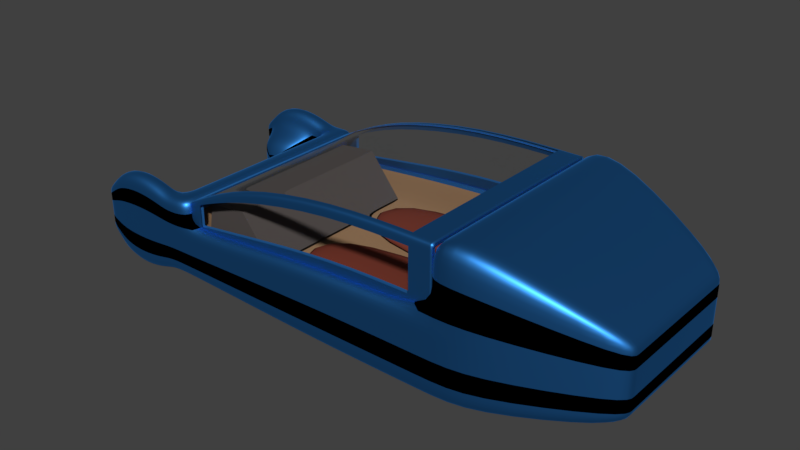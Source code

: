 # Source: raumschiff.blend  (saved by Blender 2.78.0; exported with 4.5.12 LTS)
import bpy
from mathutils import Matrix  # noqa: F401  (used for matrix-valued properties, if any)

bpy.ops.wm.read_factory_settings(use_empty=True)
scene = bpy.context.scene
scene.name = 'Scene'

# ---- collections
col_collection_1 = bpy.data.collections.new('Collection 1'); scene.collection.children.link(col_collection_1)

# ---- materials (node trees are filled in below, after node groups)
mat_leder = bpy.data.materials.new('Leder')
mat_leder.alpha_threshold = 0.0
mat_leder.roughness = 0.5
mat_steuerung = bpy.data.materials.new('steuerung')
mat_steuerung.alpha_threshold = 0.0
mat_steuerung.roughness = 0.5
mat_blaumetall = bpy.data.materials.new('BlauMetall')
mat_blaumetall.alpha_threshold = 0.0
mat_blaumetall.roughness = 0.5
mat_glassss = bpy.data.materials.new('Glassss')
mat_glassss.alpha_threshold = 0.0
mat_glassss.roughness = 0.5
mat_streifen = bpy.data.materials.new('Streifen')
mat_streifen.alpha_threshold = 0.0
mat_streifen.roughness = 0.5
mat_innenleben = bpy.data.materials.new('Innenleben')
mat_innenleben.alpha_threshold = 0.0
mat_innenleben.roughness = 0.5

# ---- material node trees
mat_leder.use_nodes = True; mat_leder.node_tree.nodes.clear()
_N = mat_leder.node_tree.nodes; _L = mat_leder.node_tree.links
n0 = _N.new('ShaderNodeOutputMaterial'); n0.name = 'Material Output'; n0.location = (300, 300)
n1 = _N.new('ShaderNodeBsdfDiffuse'); n1.name = 'Diffuse BSDF'; n1.location = (10, 300)
n1.inputs[0].default_value = (0.1845, 0.04105, 0.02615, 1.0)
_L.new(n1.outputs[0], n0.inputs[0])
n0.is_active_output = True
mat_steuerung.use_nodes = True; mat_steuerung.node_tree.nodes.clear()
_N = mat_steuerung.node_tree.nodes; _L = mat_steuerung.node_tree.links
n0 = _N.new('ShaderNodeOutputMaterial'); n0.name = 'Material Output'; n0.location = (300, 300)
n1 = _N.new('ShaderNodeBsdfDiffuse'); n1.name = 'Diffuse BSDF'; n1.location = (10, 300)
n1.inputs[0].default_value = (0.08353, 0.07185, 0.06788, 1.0)
_L.new(n1.outputs[0], n0.inputs[0])
n0.is_active_output = True
mat_blaumetall.use_nodes = True; mat_blaumetall.node_tree.nodes.clear()
_N = mat_blaumetall.node_tree.nodes; _L = mat_blaumetall.node_tree.links
n0 = _N.new('ShaderNodeOutputMaterial'); n0.name = 'Material Output'; n0.location = (300, 300)
n1 = _N.new('ShaderNodeBsdfAnisotropic'); n1.name = 'Glossy BSDF'; n1.location = (-20, 282)
n1.distribution = 'GGX'
n1.inputs[0].default_value = (0.045, 0.2821, 0.8, 1.0)
n2 = _N.new('ShaderNodeFresnel'); n2.name = 'Fresnel'; n2.location = (-164, 429)
n2.inputs[0].default_value = 3.0
n3 = _N.new('ShaderNodeMath'); n3.name = 'Math'; n3.location = (0, 0)
n3.operation = 'POWER'
_L.new(n1.outputs[0], n0.inputs[0])
_L.new(n2.outputs[0], n3.inputs[0])
_L.new(n3.outputs[0], n1.inputs[1])
n0.is_active_output = True
mat_glassss.use_nodes = True; mat_glassss.node_tree.nodes.clear()
_N = mat_glassss.node_tree.nodes; _L = mat_glassss.node_tree.links
n0 = _N.new('ShaderNodeOutputMaterial'); n0.name = 'Material Output'; n0.location = (460, 300)
n1 = _N.new('ShaderNodeBsdfGlass'); n1.name = 'Glass BSDF'; n1.location = (10, 300)
n1.distribution = 'GGX'
n1.inputs[2].default_value = 1.1
n2 = _N.new('ShaderNodeMixShader'); n2.name = 'Mix Shader'; n2.location = (240, 298)
n3 = _N.new('ShaderNodeBsdfTransparent'); n3.name = 'Transparent BSDF'; n3.location = (-78, 5)
n4 = _N.new('ShaderNodeMath'); n4.name = 'Math'; n4.location = (-141, 374)
n4.operation = 'MAXIMUM'
n5 = _N.new('ShaderNodeLightPath'); n5.name = 'Light Path'; n5.location = (-339, 346)
_L.new(n1.outputs[0], n2.inputs[1])
_L.new(n2.outputs[0], n0.inputs[0])
_L.new(n3.outputs[0], n2.inputs[2])
_L.new(n4.outputs[0], n2.inputs[0])
_L.new(n5.outputs[1], n4.inputs[0])
_L.new(n5.outputs[5], n4.inputs[1])
n0.is_active_output = True
mat_streifen.use_nodes = True; mat_streifen.node_tree.nodes.clear()
_N = mat_streifen.node_tree.nodes; _L = mat_streifen.node_tree.links
n0 = _N.new('ShaderNodeOutputMaterial'); n0.name = 'Material Output'; n0.location = (300, 300)
n1 = _N.new('ShaderNodeBsdfAnisotropic'); n1.name = 'Glossy BSDF'; n1.location = (10, 300)
n1.distribution = 'GGX'
n1.inputs[0].default_value = (0.0, 0.0, 0.0, 1.0)
n1.inputs[1].default_value = 0.7071
_L.new(n1.outputs[0], n0.inputs[0])
n0.is_active_output = True
mat_innenleben.use_nodes = True; mat_innenleben.node_tree.nodes.clear()
_N = mat_innenleben.node_tree.nodes; _L = mat_innenleben.node_tree.links
n0 = _N.new('ShaderNodeOutputMaterial'); n0.name = 'Material Output'; n0.location = (300, 300)
n1 = _N.new('ShaderNodeBsdfDiffuse'); n1.name = 'Diffuse BSDF'; n1.location = (10, 300)
n1.inputs[0].default_value = (0.2203, 0.1322, 0.07225, 1.0)
n1.inputs[1].default_value = 0.7563
_L.new(n1.outputs[0], n0.inputs[0])
n0.is_active_output = True

# ---- world
world_world = bpy.data.worlds.new('World'); scene.world = world_world
world_world.color = (0.05088, 0.05088, 0.05088)
world_world.use_sun_shadow = False
world_world.sun_shadow_jitter_overblur = 0.0
world_world.cycles.sampling_method = 'MANUAL'

# ---- meshes
me_cube_001 = bpy.data.meshes.new('Cube.001')
me_cube_001.from_pydata([(-1.0, -1.0, -1.0), (-1.0, -1.0, -0.7234), (-1.0, 1.0, -1.0), (-1.0, 1.0, -0.7234), (1.585, -1.0, -1.0), (1.585, 1.0, -1.0), (2.217, 1.0, -0.4686), (2.217, 1.0, -1.0), (2.217, -1.0, -1.0), (2.217, -1.0, -0.4686), (2.074, 1.0, 0.4097), (2.074, -1.0, 0.4097), (2.425, 1.0, 0.4097), (2.425, -1.0, 0.4097), (1.934, -1.0, -0.3524), (1.489, -1.0, -0.7234), (1.597, -1.0, -0.9883), (2.171, -1.0, -0.5017), (1.849, -1.0, -0.5379), (1.686, -1.0, -0.6737), (1.489, 1.0, -0.7234), (1.934, 1.0, -0.3524), (2.171, 1.0, -0.5017), (1.597, 1.0, -0.9883), (1.686, 1.0, -0.6737), (1.849, 1.0, -0.5379), (-1.0, 1.028, -1.0), (-1.0, 1.028, -0.7234), (-1.0, 3.028, -1.0), (-1.0, 3.028, -0.7234), (1.585, 1.028, -1.0), (1.585, 3.028, -1.0), (2.217, 3.028, -0.4686), (2.217, 3.028, -1.0), (2.217, 1.028, -1.0), (2.217, 1.028, -0.4686), (2.074, 3.028, 0.4097), (2.074, 1.028, 0.4097), (2.425, 3.028, 0.4097), (2.425, 1.028, 0.4097), (1.934, 1.028, -0.3524), (1.489, 1.028, -0.7234), (1.597, 1.028, -0.9883), (2.171, 1.028, -0.5017), (1.849, 1.028, -0.5379), (1.686, 1.028, -0.6737), (1.489, 3.028, -0.7234), (1.934, 3.028, -0.3524), (2.171, 3.028, -0.5017), (1.597, 3.028, -0.9883), (1.686, 3.028, -0.6737), (1.849, 3.028, -0.5379)], [], [(0, 1, 3, 2), (5, 23, 22, 6, 7), (2, 3, 20, 23, 5), (14, 17, 9, 13, 11), (2, 5, 4, 0), (17, 16, 4, 8, 9), (7, 6, 9, 8), (6, 22, 21, 10, 12), (4, 16, 15, 1, 0), (4, 5, 7, 8), (10, 11, 13, 12), (24, 25, 22, 23), (21, 14, 11, 10), (9, 6, 12, 13), (20, 24, 5), (22, 25, 21), (20, 15, 19, 24), (24, 19, 18, 25), (25, 18, 14, 21), (20, 3, 1, 15), (14, 18, 17), (15, 16, 19), (18, 19, 16, 17), (26, 27, 29, 28), (31, 49, 48, 32, 33), (28, 29, 46, 49, 31), (40, 43, 35, 39, 37), (28, 31, 30, 26), (43, 42, 30, 34, 35), (33, 32, 35, 34), (32, 48, 47, 36, 38), (30, 42, 41, 27, 26), (30, 31, 33, 34), (36, 37, 39, 38), (50, 51, 48, 49), (47, 40, 37, 36), (35, 32, 38, 39), (46, 50, 31), (48, 51, 47), (46, 41, 45, 50), (50, 45, 44, 51), (51, 44, 40, 47), (46, 29, 27, 41), (40, 44, 43), (41, 42, 45), (44, 45, 42, 43)])
me_cube_001.polygons.foreach_set('use_smooth', [True] * 46)
me_cube_001.materials.append(mat_leder)
me_cube_001.use_remesh_preserve_volume = False
me_cube_001.use_remesh_preserve_attributes = False
me_cube_001.use_mirror_vertex_groups = False
me_cube_001.update()
me_cube = bpy.data.meshes.new('Cube')
me_cube.from_pydata([(-1.0, -1.0, -1.0), (-0.8824, -1.0, 0.5795), (-1.0, 1.0, -1.0), (-0.8824, 1.0, 0.5795), (0.4412, -1.0, -1.0), (-0.1556, -1.0, 0.708), (0.4412, 1.0, -1.0), (-0.1556, 1.0, 0.708)], [], [(0, 1, 3, 2), (2, 3, 7, 6), (6, 7, 5, 4), (4, 5, 1, 0), (2, 6, 4, 0), (7, 3, 1, 5)])
me_cube.materials.append(mat_steuerung)
me_cube.use_remesh_preserve_volume = False
me_cube.use_remesh_preserve_attributes = False
me_cube.use_mirror_vertex_groups = False
me_cube.update()
me_plane_002 = bpy.data.meshes.new('Plane.002')
me_plane_002.from_pydata([(-1.835, 1.538, 2.062), (-4.845, 0.5294, 2.062), (-1.835, 0.9451, 2.062), (-1.835, 0.3333, 2.062), (-4.845, 0.273, 2.062), (-4.845, 0.03118, 2.062), (-1.835, 1.557, 0.0), (-4.845, 0.5484, 0.0), (-1.835, 1.557, 1.722), (-1.835, 1.557, 1.381), (-1.835, 1.557, 1.04), (-1.835, 1.557, 0.6998), (-1.835, 1.557, 0.3591), (-4.845, 0.5484, 1.724), (-4.845, 0.5484, 1.381), (-4.845, 0.5484, 1.04), (-4.845, 0.5484, 0.6998), (-4.845, 0.5484, 0.3591), (-3.698, 1.165, 2.062), (-3.698, 0.1463, 2.062), (-3.698, 0.5291, 2.062), (-3.698, 1.184, 0.0), (-3.698, 1.184, 1.722), (-3.698, 1.184, 1.381), (-3.698, 1.184, 1.04), (-3.698, 1.184, 0.6998), (-3.698, 1.184, 0.3591), (0.08632, 1.538, 2.062), (0.08632, 0.3333, 2.062), (0.08632, 0.9451, 2.062), (0.08632, 1.557, 0.0), (0.08632, 1.557, 1.724), (0.08632, 1.557, 1.381), (0.08632, 1.557, 1.04), (0.08632, 1.557, 0.6998), (0.08632, 1.557, 0.3591), (-1.835, 1.557, 1.977), (-4.845, 0.5484, 1.978), (-3.698, 1.184, 1.977), (0.08632, 1.557, 1.978), (-1.835, 1.435, 2.062), (-4.845, 0.4933, 2.062), (-3.698, 1.053, 2.062), (0.08632, 1.435, 2.062), (-4.761, 0.5761, 2.062), (-4.761, 0.03966, 2.062), (-4.761, 0.2919, 2.062), (-4.761, 0.5951, 0.0), (-4.761, 0.5951, 1.724), (-4.761, 0.5951, 1.381), (-4.761, 0.5951, 1.04), (-4.761, 0.5951, 0.6998), (-4.761, 0.5951, 0.3591), (-4.761, 0.5951, 1.978), (-4.761, 0.5345, 2.062), (-0.03255, 1.538, 2.062), (-0.03255, 0.3333, 2.062), (-0.03255, 0.9451, 2.062), (-0.03255, 1.557, 0.0), (-0.03255, 1.557, 1.724), (-0.03255, 1.557, 1.381), (-0.03255, 1.557, 1.04), (-0.03255, 1.557, 0.6998), (-0.03255, 1.557, 0.3591), (-0.03255, 1.557, 1.978), (-0.03255, 1.435, 2.062), (-1.835, 0.53, 2.062), (-4.845, 0.1089, 2.062), (-3.698, 0.2694, 2.062), (0.08632, 0.53, 2.062), (-4.761, 0.1207, 2.062), (-0.03255, 0.53, 2.062)], [], [(65, 55, 0, 40), (54, 44, 1, 41), (70, 46, 4, 67), (71, 57, 2, 66), (63, 58, 6, 12), (52, 47, 7, 17), (53, 48, 13, 37), (48, 49, 14, 13), (49, 50, 15, 14), (50, 51, 16, 15), (51, 52, 17, 16), (64, 59, 8, 36), (59, 60, 9, 8), (60, 61, 10, 9), (61, 62, 11, 10), (62, 63, 12, 11), (11, 12, 26, 25), (10, 11, 25, 24), (9, 10, 24, 23), (8, 9, 23, 22), (36, 8, 22, 38), (12, 6, 21, 26), (66, 2, 20, 68), (40, 0, 18, 42), (0, 36, 38, 18), (55, 64, 36, 0), (44, 53, 37, 1), (2, 40, 42, 20), (46, 54, 41, 4), (57, 65, 40, 2), (20, 42, 54, 46), (18, 38, 53, 44), (25, 26, 52, 51), (24, 25, 51, 50), (23, 24, 50, 49), (22, 23, 49, 48), (38, 22, 48, 53), (26, 21, 47, 52), (68, 20, 46, 70), (42, 18, 44, 54), (29, 43, 65, 57), (27, 39, 64, 55), (34, 35, 63, 62), (33, 34, 62, 61), (32, 33, 61, 60), (31, 32, 60, 59), (39, 31, 59, 64), (35, 30, 58, 63), (69, 29, 57, 71), (43, 27, 55, 65), (28, 69, 71, 56), (19, 68, 70, 45), (3, 66, 68, 19), (56, 71, 66, 3), (45, 70, 67, 5)])
me_plane_002.polygons.foreach_set('use_smooth', [True] * 55)
me_plane_002.polygons.foreach_set('material_index', [0, 0, 0, 1, 1, 0, 0, 0, 0, 0, 0, 1, 1, 1, 1, 1, 1, 1, 1, 1, 1, 1, 1, 0, 0, 0, 0, 1, 0, 1, 1, 0, 1, 1, 1, 1, 1, 1, 1, 0, 0, 0, 0, 0, 0, 0, 0, 0, 0, 0, 0, 0, 0, 0, 0])
me_plane_002.materials.append(mat_blaumetall)
me_plane_002.materials.append(mat_glassss)
me_plane_002.use_remesh_preserve_volume = False
me_plane_002.use_remesh_preserve_attributes = False
me_plane_002.use_mirror_vertex_groups = False
me_plane_002.update()
me_plane = bpy.data.meshes.new('Plane')
me_plane.from_pydata([(0.8481, -1.0, 2.062), (2.848, -0.6617, 1.348), (0.8481, 1.557, 2.062), (2.848, 0.6617, 1.348), (-1.835, -1.0, 2.062), (-4.845, -0.8793, 2.062), (-4.845, 0.5484, 2.062), (-5.325, -0.8728, 2.062), (-5.325, 0.4589, 2.062), (-5.583, -0.9803, 2.062), (-5.583, 0.5663, 2.062), (-6.079, -1.088, 2.062), (-6.079, 0.6739, 2.062), (-6.522, -0.9872, 2.062), (-6.522, 0.5733, 2.062), (-6.959, -0.5543, 2.021), (-6.959, 0.1403, 2.021), (0.8481, 0.9451, 2.062), (0.8481, 0.3333, 2.062), (0.8481, 6.035e-08, 2.062), (0.8481, -0.3333, 2.062), (0.8481, -0.6667, 2.062), (2.848, -0.4412, 1.348), (2.848, -0.2206, 1.348), (2.848, 7.343e-08, 1.348), (2.848, 0.2206, 1.348), (2.848, 0.4412, 1.348), (-1.835, 0.3333, 2.062), (-1.835, 6.035e-08, 2.062), (-1.835, -0.3333, 2.062), (-1.835, -0.6667, 2.062), (-4.845, 0.273, 2.062), (-4.845, 0.03118, 2.062), (-4.845, -0.1964, 2.062), (-4.845, -0.4241, 2.062), (-4.845, -0.6517, 2.062), (-5.325, 0.2369, 2.062), (-5.325, 0.01496, 2.062), (-5.325, -0.207, 2.062), (-5.325, -0.4289, 2.062), (-5.325, -0.6509, 2.062), (-5.583, 0.3086, 2.062), (-5.583, 0.05079, 2.062), (-5.583, -0.207, 2.062), (-5.583, -0.4648, 2.062), (-5.583, -0.7225, 2.062), (-6.079, 0.3803, 2.062), (-6.079, 0.08664, 2.062), (-6.079, -0.207, 2.062), (-6.079, -0.5006, 2.062), (-6.079, -0.7942, 2.062), (-6.522, 0.3132, 2.062), (-6.522, 0.0531, 2.062), (-6.522, -0.207, 2.062), (-6.522, -0.4671, 2.062), (-6.522, -0.7272, 2.062), (-6.959, 0.02455, 2.021), (-6.959, -0.09122, 2.021), (-6.959, -0.207, 2.021), (-6.959, -0.3228, 2.021), (-6.959, -0.4385, 2.021), (0.8481, -1.0, 0.0), (2.848, -0.6617, 0.0), (2.848, 0.4412, 0.0), (2.848, 0.6617, 0.0), (0.8481, 1.557, 0.0), (-1.835, -1.0, 0.0), (-4.845, -0.8793, 0.0), (-4.845, 0.5484, 0.0), (-5.325, -0.8728, 0.0), (-5.325, 0.4589, 0.0), (-6.079, -1.088, 1.722), (2.848, -0.4412, 0.0), (2.848, -0.2206, 0.0), (2.848, 1.07e-07, 0.0), (2.848, 0.2206, 0.0), (0.8481, 1.557, 0.3591), (0.8481, 1.557, 0.6998), (0.8481, 1.557, 1.04), (0.8481, 1.557, 1.381), (0.8481, 1.557, 1.722), (2.848, 0.2206, 1.13), (2.848, 0.2206, 0.9128), (2.848, 0.2206, 0.6954), (2.848, 0.2206, 0.478), (2.848, 0.2206, 0.2606), (2.848, 9.951e-08, 0.2606), (2.848, 9.579e-08, 0.478), (2.848, 8.834e-08, 0.6954), (2.848, 8.461e-08, 0.9128), (2.848, 7.716e-08, 1.13), (2.848, 0.4412, 1.13), (2.848, 0.4412, 0.9128), (2.848, 0.4412, 0.6954), (2.848, 0.4412, 0.478), (2.848, 0.4412, 0.2606), (-6.522, 0.5733, 1.722), (-1.835, -1.0, 1.722), (-1.835, -1.0, 1.381), (-1.835, -1.0, 1.04), (-1.835, -1.0, 0.6998), (-1.835, -1.0, 0.3591), (-4.845, -0.8793, 0.3591), (-4.845, -0.8793, 0.6998), (-4.845, -0.8793, 1.04), (-4.845, -0.8793, 1.381), (-4.845, -0.8793, 1.722), (-6.959, -0.5543, 1.763), (-6.959, -0.4385, 1.763), (-6.959, 0.02455, 1.763), (-6.522, -0.7272, 1.722), (-4.845, 0.5484, 1.724), (-4.845, 0.5484, 1.381), (-4.845, 0.5484, 1.04), (-4.845, 0.5484, 0.6998), (-4.845, 0.5484, 0.3591), (-6.959, 0.1403, 1.763), (-6.522, 0.3132, 1.722), (-5.325, -0.8728, 0.3591), (-5.325, -0.8728, 0.6998), (-5.325, -0.8728, 1.04), (-5.325, -0.8728, 1.381), (-5.325, -0.8728, 1.722), (-6.079, -0.7942, 1.722), (-5.325, 0.4589, 1.722), (-5.325, 0.4589, 1.381), (-5.325, 0.4589, 1.04), (-5.325, 0.4589, 0.6998), (-5.325, 0.4589, 0.3591), (-6.959, -0.09122, 1.763), (-6.079, 0.3803, 1.722), (-5.583, -0.7225, 1.722), (-5.583, -0.4648, 1.722), (-5.583, -0.207, 1.722), (-6.959, -0.207, 1.763), (-5.583, 0.05079, 1.722), (-5.583, 0.3086, 1.722), (-5.325, -0.6509, 1.722), (-5.325, -0.4289, 1.722), (-5.325, -0.207, 1.722), (-5.325, 0.01496, 1.722), (-5.325, 0.2369, 1.722), (-5.583, -0.9803, 1.722), (-6.959, -0.3228, 1.763), (-6.522, -0.9872, 1.722), (-6.079, 0.6739, 1.722), (2.848, -0.6617, 1.13), (2.848, -0.6617, 0.9128), (2.848, -0.6617, 0.6954), (2.848, -0.6617, 0.478), (2.848, -0.6617, 0.2606), (0.8481, -1.0, 0.3591), (0.8481, -1.0, 0.6998), (0.8481, -1.0, 1.04), (0.8481, -1.0, 1.381), (0.8481, -1.0, 1.722), (-5.583, 0.5663, 1.722), (2.848, 0.6617, 1.13), (2.848, 0.6617, 0.9128), (2.848, 0.6617, 0.6954), (2.848, 0.6617, 0.478), (2.848, 0.6617, 0.2606), (2.848, -0.4412, 1.13), (2.848, -0.4412, 0.9128), (2.848, -0.4412, 0.6954), (2.848, -0.4412, 0.478), (2.848, -0.4412, 0.2606), (2.848, -0.2206, 1.13), (2.848, -0.2206, 0.9128), (2.848, -0.2206, 0.6954), (2.848, -0.2206, 0.478), (2.848, -0.2206, 0.2606), (-5.325, -0.207, 0.0), (-5.325, -0.207, 1.381), (-5.325, -0.207, 0.3591), (-5.325, -0.207, 1.04), (-5.325, -0.207, 0.6998), (-5.325, 0.01496, 0.6998), (-5.325, 0.2369, 0.6998), (-5.325, 0.01496, 1.04), (-5.325, 0.2369, 1.04), (-5.325, 0.01496, 1.381), (-5.325, 0.2369, 1.381), (-5.325, 0.2369, 0.0), (-5.325, 0.01496, 0.0), (-5.325, 0.2369, 0.3591), (-5.325, 0.01496, 0.3591), (-5.325, -0.4289, 0.3591), (-5.325, -0.6509, 0.3591), (-5.325, -0.4289, 0.0), (-5.325, -0.6509, 0.0), (-5.325, -0.6509, 1.381), (-5.325, -0.4289, 1.381), (-5.325, -0.6509, 1.04), (-5.325, -0.4289, 1.04), (-5.325, -0.6509, 0.6998), (-5.325, -0.4289, 0.6998), (-3.698, -0.9253, 2.062), (-3.698, -0.6574, 2.062), (-3.698, -0.3895, 2.062), (-3.698, -0.1216, 2.062), (-3.698, 0.1463, 2.062), (-3.698, -0.9253, 0.0), (-3.698, -0.9253, 1.722), (-3.698, -0.9253, 1.381), (-3.698, -0.9253, 1.04), (-3.698, -0.9253, 0.6998), (-3.698, -0.9253, 0.3591), (-6.74, -0.7708, 2.042), (-6.74, 0.3568, 2.042), (-6.74, -0.5828, 2.042), (-6.74, -0.3949, 2.042), (-6.74, -0.207, 2.042), (-6.74, -0.01906, 2.042), (-6.74, 0.1689, 2.042), (-6.74, -0.7708, 1.742), (-6.74, -0.3949, 1.742), (-6.74, -0.207, 1.742), (-6.74, -0.01906, 1.742), (-6.74, 0.1689, 1.742), (-6.74, -0.5828, 1.742), (-6.74, 0.3568, 1.742), (-6.403, -0.4869, 1.297), (-5.754, -0.3998, 1.497), (-5.754, -0.207, 1.497), (-6.619, -0.207, 1.512), (-6.403, 0.0648, 1.297), (-6.168, -0.5225, 1.297), (-5.754, -0.5927, 1.497), (-5.754, -0.01415, 1.497), (-6.619, -0.0664, 1.512), (-6.168, 0.1004, 1.297), (-5.905, -0.4844, 1.297), (-5.905, -0.3477, 1.297), (-5.905, -0.211, 1.297), (-5.905, -0.07434, 1.297), (-5.905, 0.06235, 1.297), (-6.519, -0.3107, 1.308), (-6.519, -0.211, 1.308), (-6.519, -0.1114, 1.308), (-6.519, -0.01173, 1.308), (-6.519, -0.4104, 1.308), (-6.278, -0.2569, 1.212), (-6.278, -0.234, 1.212), (-6.278, -0.211, 1.212), (-6.278, -0.1881, 1.212), (-6.278, -0.1652, 1.212), (-6.239, -0.2628, 1.212), (-6.239, -0.2369, 1.212), (-6.239, -0.211, 1.212), (-6.239, -0.1852, 1.212), (-6.239, -0.1593, 1.212), (-6.195, -0.2565, 1.212), (-6.195, -0.2338, 1.212), (-6.195, -0.211, 1.212), (-6.195, -0.1883, 1.212), (-6.195, -0.1656, 1.212), (-6.297, -0.2276, 1.214), (-6.297, -0.211, 1.214), (-6.297, -0.1945, 1.214), (-6.297, -0.1779, 1.214), (-6.297, -0.2442, 1.214), (-6.619, -0.3476, 1.512), (-6.124, -0.6463, 1.497), (-6.456, -0.5961, 1.497), (-6.619, -0.4882, 1.512), (-6.124, 0.2323, 1.497), (-5.754, 0.1787, 1.497), (-6.619, 0.07418, 1.512), (-6.456, 0.1821, 1.497), (0.08632, -1.0, 2.062), (0.08632, 1.557, 2.062), (0.08632, -0.6667, 2.062), (0.08632, -0.3333, 2.062), (0.08632, 6.035e-08, 2.062), (0.08632, 0.3333, 2.062), (0.08632, 0.9451, 2.062), (0.08632, -1.0, 0.0), (0.08632, 1.557, 0.0), (0.08632, -1.0, 1.722), (0.08632, -1.0, 1.381), (0.08632, -1.0, 1.04), (0.08632, -1.0, 0.6998), (0.08632, -1.0, 0.3591), (0.08632, 1.557, 1.724), (0.08632, 1.557, 1.381), (0.08632, 1.557, 1.04), (0.08632, 1.557, 0.6998), (0.08632, 1.557, 0.3591), (-4.845, 0.2793, 0.0), (-1.835, 0.3333, 1.726), (-4.845, 0.2762, 1.725), (-4.845, 0.03333, 1.725), (-3.698, 0.1463, 1.726), (0.08632, 0.3344, 1.725), (0.08632, 0.9455, 1.725), (-4.845, 0.2793, 1.381), (-4.845, 0.2793, 1.04), (-4.845, 0.2793, 0.6998), (-4.845, 0.2793, 0.3591), (-4.845, 0.03547, 0.0), (-4.845, 0.03547, 1.381), (-4.845, 0.03547, 1.04), (-4.845, 0.03547, 0.6998), (-4.845, 0.03547, 0.3591), (0.08632, 0.9459, 0.0), (0.08632, 0.9459, 1.381), (0.08632, 0.9459, 1.04), (0.08632, 0.9459, 0.6998), (0.08632, 0.9459, 0.3591), (0.08632, 0.3355, 0.0), (0.08632, 0.3355, 1.381), (0.08632, 0.3355, 1.04), (0.08632, 0.3355, 0.6998), (0.08632, 0.3355, 0.3591), (0.08632, -0.3239, 1.725), (0.08632, -0.3228, 0.0), (0.08632, -0.3228, 1.381), (0.08632, -0.3228, 1.04), (0.08632, -0.3228, 0.6998), (0.08632, -0.3228, 0.3591), (-1.839, -0.3239, 1.725), (-1.839, -0.3228, 0.0), (-1.839, -0.3228, 1.381), (-1.839, -0.3228, 1.04), (-1.839, -0.3228, 0.6998), (-1.839, -0.3228, 0.3591), (-3.706, -0.3911, 1.725), (-3.706, -0.39, 0.0), (-3.706, -0.39, 1.381), (-3.706, -0.39, 1.04), (-3.706, -0.39, 0.6998), (-3.706, -0.39, 0.3591), (-4.832, -0.4248, 1.725), (-4.832, -0.4237, 0.0), (-4.832, -0.4237, 1.381), (-4.832, -0.4237, 1.04), (-4.832, -0.4237, 0.6998), (-4.832, -0.4237, 0.3591)], [], [(17, 26, 3, 2), (31, 6, 8, 36), (36, 8, 10, 41), (41, 10, 12, 46), (46, 12, 14, 51), (214, 209, 16, 56), (208, 210, 60, 15), (210, 211, 59, 60), (211, 212, 58, 59), (212, 213, 57, 58), (213, 214, 56, 57), (11, 50, 55, 13), (50, 49, 54, 55), (49, 48, 53, 54), (48, 47, 52, 53), (47, 46, 51, 52), (9, 45, 50, 11), (45, 44, 49, 50), (44, 43, 48, 49), (43, 42, 47, 48), (42, 41, 46, 47), (7, 40, 45, 9), (40, 39, 44, 45), (39, 38, 43, 44), (38, 37, 42, 43), (37, 36, 41, 42), (5, 35, 40, 7), (35, 34, 39, 40), (34, 33, 38, 39), (33, 32, 37, 38), (32, 31, 36, 37), (197, 198, 35, 5), (198, 199, 34, 35), (199, 200, 33, 34), (200, 201, 32, 33), (270, 272, 30, 4), (272, 273, 29, 30), (273, 274, 28, 29), (274, 275, 27, 28), (0, 1, 22, 21), (21, 22, 23, 20), (20, 23, 24, 19), (19, 24, 25, 18), (18, 25, 26, 17), (86, 74, 75, 85), (85, 75, 63, 95), (207, 202, 66, 101), (118, 69, 67, 102), (115, 68, 70, 128), (151, 61, 62, 150), (215, 107, 108, 220), (95, 63, 64, 161), (161, 64, 65, 76), (150, 62, 72, 166), (166, 72, 73, 171), (283, 277, 61, 151), (171, 73, 74, 86), (23, 167, 90, 24), (167, 168, 89, 90), (168, 169, 88, 89), (169, 170, 87, 88), (170, 171, 86, 87), (270, 279, 155, 0), (279, 280, 154, 155), (280, 281, 153, 154), (281, 282, 152, 153), (282, 283, 151, 152), (10, 156, 145, 12), (22, 162, 167, 23), (162, 163, 168, 167), (163, 164, 169, 168), (164, 165, 170, 169), (165, 166, 171, 170), (11, 71, 142, 9), (1, 146, 162, 22), (146, 147, 163, 162), (147, 148, 164, 163), (148, 149, 165, 164), (149, 150, 166, 165), (3, 157, 80, 2), (157, 158, 79, 80), (158, 159, 78, 79), (159, 160, 77, 78), (160, 161, 76, 77), (26, 91, 157, 3), (91, 92, 158, 157), (92, 93, 159, 158), (93, 94, 160, 159), (94, 95, 161, 160), (59, 143, 108, 60), (8, 124, 156, 10), (219, 109, 116, 221), (130, 117, 96, 145), (136, 130, 145, 156), (141, 136, 156, 124), (0, 155, 146, 1), (155, 154, 147, 146), (154, 153, 148, 147), (153, 152, 149, 148), (152, 151, 150, 149), (58, 134, 143, 59), (9, 142, 122, 7), (57, 129, 134, 58), (56, 109, 129, 57), (6, 111, 124, 8), (111, 112, 125, 124), (112, 113, 126, 125), (113, 114, 127, 126), (114, 115, 128, 127), (16, 116, 109, 56), (7, 122, 106, 5), (122, 121, 105, 106), (121, 120, 104, 105), (120, 119, 103, 104), (119, 118, 102, 103), (209, 221, 116, 16), (140, 135, 136, 141), (139, 133, 135, 140), (138, 132, 133, 139), (208, 215, 144, 13), (137, 131, 132, 138), (122, 142, 131, 137), (269, 266, 231, 226), (225, 230, 239, 238), (60, 108, 107, 15), (223, 228, 232, 233), (229, 224, 234, 235), (142, 71, 123, 131), (228, 263, 227, 232), (197, 203, 97, 4), (203, 204, 98, 97), (204, 205, 99, 98), (205, 206, 100, 99), (206, 207, 101, 100), (12, 145, 96, 14), (262, 225, 238, 237), (224, 223, 233, 234), (265, 262, 237, 241), (71, 144, 110, 123), (25, 81, 91, 26), (81, 82, 92, 91), (82, 83, 93, 92), (83, 84, 94, 93), (84, 85, 95, 94), (13, 144, 71, 11), (218, 129, 109, 219), (217, 134, 129, 218), (216, 143, 134, 217), (220, 108, 143, 216), (24, 90, 81, 25), (90, 89, 82, 81), (89, 88, 83, 82), (88, 87, 84, 83), (87, 86, 85, 84), (186, 184, 172, 174), (187, 196, 176, 174), (196, 194, 175, 176), (194, 192, 173, 175), (175, 179, 177, 176), (179, 180, 178, 177), (182, 125, 126, 180), (190, 69, 118, 188), (178, 127, 128, 185), (180, 126, 127, 178), (176, 177, 186, 174), (177, 178, 185, 186), (173, 181, 179, 175), (181, 182, 180, 179), (128, 70, 183, 185), (185, 183, 184, 186), (172, 189, 187, 174), (189, 190, 188, 187), (120, 121, 191, 193), (193, 191, 192, 194), (119, 120, 193, 195), (195, 193, 194, 196), (118, 119, 195, 188), (188, 195, 196, 187), (138, 192, 191, 137), (121, 122, 137, 191), (139, 173, 192, 138), (140, 181, 173, 139), (141, 182, 181, 140), (125, 182, 141, 124), (103, 102, 207, 206), (104, 103, 206, 205), (105, 104, 205, 204), (106, 105, 204, 203), (5, 106, 203, 197), (102, 67, 202, 207), (28, 27, 201, 200), (29, 28, 200, 199), (30, 29, 199, 198), (4, 30, 198, 197), (263, 264, 222, 227), (264, 265, 241, 222), (266, 267, 236, 231), (268, 269, 226, 240), (15, 107, 215, 208), (14, 96, 221, 209), (117, 219, 221, 96), (144, 215, 220, 110), (52, 51, 214, 213), (53, 52, 213, 212), (54, 53, 212, 211), (55, 54, 211, 210), (13, 55, 210, 208), (51, 14, 209, 214), (235, 234, 254, 255), (226, 231, 251, 246), (241, 237, 257, 261), (234, 233, 253, 254), (232, 227, 247, 252), (222, 241, 261, 242), (233, 232, 252, 253), (240, 226, 246, 260), (227, 222, 242, 247), (239, 240, 260, 259), (231, 236, 256, 251), (238, 239, 259, 258), (267, 229, 235, 236), (230, 268, 240, 239), (255, 250, 251, 256), (254, 249, 250, 255), (253, 248, 249, 254), (252, 247, 248, 253), (250, 245, 246, 251), (249, 244, 245, 250), (248, 243, 244, 249), (247, 242, 243, 248), (242, 261, 257, 243), (243, 257, 258, 244), (244, 258, 259, 245), (245, 259, 260, 246), (237, 238, 258, 257), (236, 235, 255, 256), (218, 219, 268, 230), (136, 135, 229, 267), (219, 117, 269, 268), (130, 136, 267, 266), (110, 220, 265, 264), (123, 110, 264, 263), (220, 216, 262, 265), (133, 132, 223, 224), (216, 217, 225, 262), (131, 123, 263, 228), (135, 133, 224, 229), (132, 131, 228, 223), (217, 218, 230, 225), (117, 130, 266, 269), (77, 76, 288, 287), (78, 77, 287, 286), (79, 78, 286, 285), (80, 79, 285, 284), (2, 80, 284, 271), (100, 101, 283, 282), (99, 100, 282, 281), (98, 99, 281, 280), (97, 98, 280, 279), (4, 97, 279, 270), (101, 66, 277, 283), (76, 65, 278, 288), (18, 17, 276, 275), (19, 18, 275, 274), (20, 19, 274, 273), (21, 20, 273, 272), (0, 21, 272, 270), (17, 2, 271, 276), (275, 294, 290, 27), (275, 276, 295, 294), (6, 31, 291, 111), (201, 27, 290, 293), (276, 271, 284, 295), (201, 293, 292, 32), (32, 292, 291, 31), (114, 298, 299, 115), (112, 296, 297, 113), (113, 297, 298, 114), (111, 291, 296, 112), (68, 115, 299, 289), (296, 301, 302, 297), (291, 292, 301, 296), (297, 302, 303, 298), (289, 299, 304, 300), (298, 303, 304, 299), (288, 278, 305, 309), (287, 288, 309, 308), (284, 285, 306, 295), (286, 287, 308, 307), (285, 286, 307, 306), (309, 305, 310, 314), (306, 307, 312, 311), (308, 309, 314, 313), (295, 306, 311, 294), (307, 308, 313, 312), (311, 312, 318, 317), (313, 314, 320, 319), (294, 311, 317, 315), (314, 310, 316, 320), (312, 313, 319, 318), (315, 317, 323, 321), (317, 318, 324, 323), (319, 320, 326, 325), (320, 316, 322, 326), (318, 319, 325, 324), (321, 323, 329, 327), (323, 324, 330, 329), (325, 326, 332, 331), (326, 322, 328, 332), (324, 325, 331, 330), (327, 329, 335, 333), (329, 330, 336, 335), (331, 332, 338, 337), (332, 328, 334, 338), (330, 331, 337, 336), (294, 315, 321, 290), (290, 321, 327, 293), (293, 327, 333, 292), (292, 333, 335, 301), (301, 335, 336, 302), (302, 336, 337, 303), (303, 337, 338, 304), (304, 338, 334, 300)])
me_plane.polygons.foreach_set('use_smooth', [True] * 323)
me_plane.polygons.foreach_set('material_index', [0, 0, 0, 0, 0, 0, 0, 1, 0, 0, 1, 0, 1, 0, 0, 1, 0, 1, 0, 0, 1, 0, 1, 0, 0, 1, 0, 1, 0, 0, 1, 0, 1, 0, 0, 0, 1, 0, 0, 0, 1, 0, 0, 1, 0, 1, 0, 0, 0, 0, 0, 0, 0, 0, 1, 0, 0, 0, 0, 0, 0, 0, 0, 0, 0, 0, 0, 0, 1, 1, 1, 1, 1, 0, 0, 0, 0, 0, 0, 0, 0, 0, 0, 0, 0, 0, 0, 0, 0, 1, 0, 0, 0, 0, 0, 0, 0, 0, 0, 0, 0, 0, 0, 1, 0, 0, 0, 0, 0, 0, 0, 0, 0, 0, 0, 0, 1, 0, 0, 0, 1, 0, 0, 0, 0, 1, 0, 0, 0, 0, 0, 0, 0, 0, 0, 0, 0, 1, 0, 1, 1, 1, 1, 1, 0, 1, 0, 0, 1, 0, 0, 0, 0, 0, 0, 0, 0, 0, 0, 1, 0, 0, 0, 0, 0, 1, 0, 1, 0, 1, 0, 1, 0, 1, 0, 1, 0, 1, 1, 0, 0, 0, 1, 0, 0, 0, 0, 0, 0, 0, 0, 0, 1, 0, 0, 0, 0, 0, 0, 0, 0, 0, 1, 0, 0, 1, 0, 0, 0, 0, 1, 0, 0, 0, 1, 0, 0, 1, 0, 0, 1, 1, 1, 0, 0, 1, 1, 0, 0, 1, 1, 0, 0, 1, 0, 1, 1, 1, 0, 0, 0, 0, 1, 0, 0, 0, 0, 1, 0, 0, 0, 0, 0, 0, 0, 0, 0, 0, 0, 0, 0, 0, 1, 0, 0, 1, 0, 0, 0, 1, 0, 0, 0, 0, 1, 0, 0, 0, 0, 0, 2, 2, 2, 2, 2, 0, 0, 0, 0, 0, 2, 2, 2, 2, 2, 2, 2, 2, 2, 2, 2, 2, 2, 2, 2, 2, 2, 2, 2, 2, 2, 2, 2, 2, 2, 2, 2, 2, 2, 2, 2, 2, 2])
_uv = me_plane.uv_layers.new(name='UVMap')
_uv.uv.foreach_set('vector', [0.06635, 0.7959, 0.1229, 0.9997, 0.09934, 1.0, 0.001032, 0.7967, 0.1304, 0.216, 0.101, 0.2163, 0.1099, 0.1675, 0.1336, 0.1672, 0.1336, 0.1672, 0.1099, 0.1675, 0.09808, 0.1413, 0.1256, 0.141, 0.1256, 0.141, 0.09808, 0.1413, 0.08593, 0.09105, 0.1173, 0.09067, 0.1173, 0.09067, 0.08593, 0.09105, 0.09607, 0.04581, 0.1238, 0.04547, 0.139, 0.02311, 0.1189, 0.02335, 0.1417, 0.0008965, 0.1541, 0.000747, 0.2393, 0.0219, 0.2192, 0.02214, 0.2035, 0.0001494, 0.2159, 0.0, 0.2192, 0.02214, 0.1991, 0.02238, 0.1911, 0.0002988, 0.2035, 0.0001494, 0.1991, 0.02238, 0.1791, 0.02262, 0.1788, 0.0004482, 0.1911, 0.0002988, 0.1791, 0.02262, 0.159, 0.02287, 0.1664, 0.0005976, 0.1788, 0.0004482, 0.159, 0.02287, 0.139, 0.02311, 0.1541, 0.000747, 0.1664, 0.0005976, 0.274, 0.08877, 0.2427, 0.08915, 0.2349, 0.04413, 0.2627, 0.04379, 0.2427, 0.08915, 0.2113, 0.08953, 0.2071, 0.04446, 0.2349, 0.04413, 0.2113, 0.08953, 0.18, 0.08991, 0.1794, 0.0448, 0.2071, 0.04446, 0.18, 0.08991, 0.1486, 0.09029, 0.1516, 0.04513, 0.1794, 0.0448, 0.1486, 0.09029, 0.1173, 0.09067, 0.1238, 0.04547, 0.1516, 0.04513, 0.2632, 0.1393, 0.2357, 0.1396, 0.2427, 0.08915, 0.274, 0.08877, 0.2357, 0.1396, 0.2082, 0.14, 0.2113, 0.08953, 0.2427, 0.08915, 0.2082, 0.14, 0.1806, 0.1403, 0.18, 0.08991, 0.2113, 0.08953, 0.1806, 0.1403, 0.1531, 0.1406, 0.1486, 0.09029, 0.18, 0.08991, 0.1531, 0.1406, 0.1256, 0.141, 0.1173, 0.09067, 0.1486, 0.09029, 0.2521, 0.1657, 0.2284, 0.166, 0.2357, 0.1396, 0.2632, 0.1393, 0.2284, 0.166, 0.2047, 0.1663, 0.2082, 0.14, 0.2357, 0.1396, 0.2047, 0.1663, 0.181, 0.1666, 0.1806, 0.1403, 0.2082, 0.14, 0.181, 0.1666, 0.1573, 0.1669, 0.1531, 0.1406, 0.1806, 0.1403, 0.1573, 0.1669, 0.1336, 0.1672, 0.1256, 0.141, 0.1531, 0.1406, 0.2534, 0.2145, 0.2291, 0.2148, 0.2284, 0.166, 0.2521, 0.1657, 0.2291, 0.2148, 0.2048, 0.2151, 0.2047, 0.1663, 0.2284, 0.166, 0.2048, 0.2151, 0.1805, 0.2154, 0.181, 0.1666, 0.2047, 0.1663, 0.1805, 0.2154, 0.1562, 0.2157, 0.1573, 0.1669, 0.181, 0.1666, 0.1562, 0.2157, 0.1304, 0.216, 0.1336, 0.1672, 0.1573, 0.1669, 0.2599, 0.3311, 0.2313, 0.3314, 0.2291, 0.2148, 0.2534, 0.2145, 0.2313, 0.3314, 0.2027, 0.3318, 0.2048, 0.2151, 0.2291, 0.2148, 0.2027, 0.3318, 0.1741, 0.3321, 0.1805, 0.2154, 0.2048, 0.2151, 0.1741, 0.3321, 0.1455, 0.3325, 0.1562, 0.2157, 0.1805, 0.2154, 0.273, 0.7159, 0.2374, 0.7163, 0.2348, 0.5209, 0.2704, 0.5205, 0.2374, 0.7163, 0.2018, 0.7168, 0.1992, 0.5213, 0.2348, 0.5209, 0.2018, 0.7168, 0.1662, 0.7172, 0.1636, 0.5218, 0.1992, 0.5213, 0.1662, 0.7172, 0.1306, 0.7176, 0.128, 0.5222, 0.1636, 0.5218, 0.274, 0.7934, 0.2406, 0.9983, 0.2171, 0.9986, 0.2384, 0.7938, 0.2384, 0.7938, 0.2171, 0.9986, 0.1935, 0.9989, 0.2028, 0.7943, 0.2028, 0.7943, 0.1935, 0.9989, 0.17, 0.9991, 0.1673, 0.7947, 0.1673, 0.7947, 0.17, 0.9991, 0.1464, 0.9994, 0.1317, 0.7951, 0.1317, 0.7951, 0.1464, 0.9994, 0.1229, 0.9997, 0.06635, 0.7959, 0.7866, 0.8205, 0.7866, 0.8471, 0.763, 0.8471, 0.763, 0.8205, 0.763, 0.8205, 0.763, 0.8471, 0.7395, 0.8471, 0.7395, 0.8205, 0.4562, 0.2873, 0.4946, 0.2873, 0.4943, 0.4766, 0.456, 0.4766, 0.4564, 0.1221, 0.4947, 0.1221, 0.4947, 0.1708, 0.4564, 0.1708, 0.679, 0.2469, 0.679, 0.2104, 0.7294, 0.2098, 0.7294, 0.2463, 0.4559, 0.7495, 0.4942, 0.7495, 0.4947, 0.9537, 0.4669, 0.9537, 0.5181, 0.9364, 0.4947, 0.9144, 0.4947, 0.9026, 0.5181, 0.9173, 0.7395, 0.8205, 0.7395, 0.8471, 0.7159, 0.8471, 0.7159, 0.8205, 0.6881, 0.5008, 0.7159, 0.5005, 0.7147, 0.7096, 0.6764, 0.71, 0.8572, 0.8205, 0.8572, 0.8471, 0.8337, 0.8471, 0.8337, 0.8205, 0.8337, 0.8205, 0.8337, 0.8471, 0.8101, 0.8471, 0.8101, 0.8205, 0.4559, 0.6721, 0.4942, 0.6721, 0.4942, 0.7495, 0.4559, 0.7495, 0.8101, 0.8205, 0.8101, 0.8471, 0.7866, 0.8471, 0.7866, 0.8205, 0.8101, 0.71, 0.8101, 0.7321, 0.7866, 0.7321, 0.7866, 0.71, 0.8101, 0.7321, 0.8101, 0.7542, 0.7866, 0.7542, 0.7866, 0.7321, 0.8101, 0.7542, 0.8101, 0.7763, 0.7866, 0.7763, 0.7866, 0.7542, 0.8101, 0.7763, 0.8101, 0.7984, 0.7866, 0.7984, 0.7866, 0.7763, 0.8101, 0.7984, 0.8101, 0.8205, 0.7866, 0.8205, 0.7866, 0.7984, 0.2741, 0.6721, 0.3104, 0.6721, 0.3104, 0.7495, 0.274, 0.7495, 0.3104, 0.6721, 0.3468, 0.6721, 0.3468, 0.7495, 0.3104, 0.7495, 0.3468, 0.6721, 0.3832, 0.6721, 0.3831, 0.7495, 0.3468, 0.7495, 0.3832, 0.6721, 0.4195, 0.6721, 0.4195, 0.7495, 0.3831, 0.7495, 0.4195, 0.6721, 0.4559, 0.6721, 0.4559, 0.7495, 0.4195, 0.7495, 0.7577, 0.4198, 0.7577, 0.3852, 0.8113, 0.3855, 0.8113, 0.4202, 0.8337, 0.71, 0.8337, 0.7321, 0.8101, 0.7321, 0.8101, 0.71, 0.8337, 0.7321, 0.8337, 0.7542, 0.8101, 0.7542, 0.8101, 0.7321, 0.8337, 0.7542, 0.8337, 0.7763, 0.8101, 0.7763, 0.8101, 0.7542, 0.8337, 0.7763, 0.8337, 0.7984, 0.8101, 0.7984, 0.8101, 0.7763, 0.8337, 0.7984, 0.8337, 0.8205, 0.8101, 0.8205, 0.8101, 0.7984, 0.2742, 0.04488, 0.3106, 0.04488, 0.3107, 0.0955, 0.2744, 0.0955, 0.8572, 0.71, 0.8572, 0.7321, 0.8337, 0.7321, 0.8337, 0.71, 0.8572, 0.7321, 0.8572, 0.7542, 0.8337, 0.7542, 0.8337, 0.7321, 0.8572, 0.7542, 0.8572, 0.7763, 0.8337, 0.7763, 0.8337, 0.7542, 0.8572, 0.7763, 0.8572, 0.7984, 0.8337, 0.7984, 0.8337, 0.7763, 0.8572, 0.7984, 0.8572, 0.8205, 0.8337, 0.8205, 0.8337, 0.7984, 0.5722, 0.5021, 0.5954, 0.5019, 0.5311, 0.7117, 0.4947, 0.7121, 0.5954, 0.5019, 0.6186, 0.5016, 0.5674, 0.7113, 0.5311, 0.7117, 0.6186, 0.5016, 0.6418, 0.5013, 0.6037, 0.7109, 0.5674, 0.7113, 0.6418, 0.5013, 0.6649, 0.5011, 0.6401, 0.7105, 0.6037, 0.7109, 0.6649, 0.5011, 0.6881, 0.5008, 0.6764, 0.71, 0.6401, 0.7105, 0.7395, 0.71, 0.7395, 0.7321, 0.7159, 0.7321, 0.7159, 0.71, 0.7395, 0.7321, 0.7395, 0.7542, 0.7159, 0.7542, 0.7159, 0.7321, 0.7395, 0.7542, 0.7395, 0.7763, 0.7159, 0.7763, 0.7159, 0.7542, 0.7395, 0.7763, 0.7395, 0.7984, 0.7159, 0.7984, 0.7159, 0.7763, 0.7395, 0.7984, 0.7395, 0.8205, 0.7159, 0.8205, 0.7159, 0.7984, 0.8546, 0.5682, 0.827, 0.5682, 0.827, 0.5564, 0.8546, 0.5564, 0.7294, 0.4194, 0.7294, 0.3847, 0.7577, 0.3852, 0.7577, 0.4198, 0.5181, 0.8408, 0.4947, 0.8555, 0.4947, 0.8437, 0.5181, 0.8217, 0.5888, 0.8193, 0.5415, 0.8261, 0.5415, 0.7997, 0.5888, 0.7894, 0.6417, 0.8266, 0.5888, 0.8193, 0.5888, 0.7894, 0.6417, 0.8004, 0.6693, 0.8339, 0.6417, 0.8266, 0.6417, 0.8004, 0.6693, 0.8113, 0.274, 0.7495, 0.3104, 0.7495, 0.3741, 0.9537, 0.3509, 0.9537, 0.3104, 0.7495, 0.3468, 0.7495, 0.3973, 0.9537, 0.3741, 0.9537, 0.3468, 0.7495, 0.3831, 0.7495, 0.4205, 0.9537, 0.3973, 0.9537, 0.3831, 0.7495, 0.4195, 0.7495, 0.4437, 0.9537, 0.4205, 0.9537, 0.4195, 0.7495, 0.4559, 0.7495, 0.4669, 0.9537, 0.4437, 0.9537, 0.8546, 0.58, 0.827, 0.58, 0.827, 0.5682, 0.8546, 0.5682, 0.2744, 0.0955, 0.3107, 0.0955, 0.3109, 0.1221, 0.2746, 0.1221, 0.8546, 0.5917, 0.827, 0.5917, 0.827, 0.58, 0.8546, 0.58, 0.8546, 0.6035, 0.827, 0.6035, 0.827, 0.5917, 0.8546, 0.5917, 0.679, 0.4199, 0.679, 0.3856, 0.7294, 0.3847, 0.7294, 0.4194, 0.679, 0.3856, 0.679, 0.3507, 0.7294, 0.3501, 0.7294, 0.3847, 0.679, 0.3507, 0.679, 0.3161, 0.7294, 0.3155, 0.7294, 0.3501, 0.679, 0.3161, 0.679, 0.2815, 0.7294, 0.2809, 0.7294, 0.3155, 0.679, 0.2815, 0.679, 0.2469, 0.7294, 0.2463, 0.7294, 0.2809, 0.8546, 0.6153, 0.827, 0.6153, 0.827, 0.6035, 0.8546, 0.6035, 0.2746, 0.1221, 0.3109, 0.1221, 0.3109, 0.1708, 0.2745, 0.1708, 0.3109, 0.1221, 0.3473, 0.1221, 0.3473, 0.1708, 0.3109, 0.1708, 0.3473, 0.1221, 0.3837, 0.1221, 0.3836, 0.1708, 0.3473, 0.1708, 0.3837, 0.1221, 0.42, 0.1221, 0.42, 0.1708, 0.3836, 0.1708, 0.42, 0.1221, 0.4564, 0.1221, 0.4564, 0.1708, 0.42, 0.1708, 0.8554, 0.6373, 0.8234, 0.6373, 0.827, 0.6153, 0.8546, 0.6153, 0.6693, 0.8565, 0.6417, 0.8528, 0.6417, 0.8266, 0.6693, 0.8339, 0.6693, 0.8791, 0.6417, 0.8791, 0.6417, 0.8528, 0.6693, 0.8565, 0.6693, 0.9016, 0.6417, 0.9053, 0.6417, 0.8791, 0.6693, 0.8791, 0.8554, 0.5226, 0.8234, 0.5226, 0.8198, 0.5005, 0.8561, 0.5005, 0.6693, 0.9242, 0.6417, 0.9315, 0.6417, 0.9053, 0.6693, 0.9016, 0.6693, 0.9468, 0.6417, 0.9577, 0.6417, 0.9315, 0.6693, 0.9242, 0.9016, 0.02901, 0.9023, 0.06234, 0.8803, 0.05898, 0.8798, 0.03535, 0.7697, 0.4584, 0.7697, 0.4441, 0.7922, 0.4487, 0.7922, 0.4588, 0.8546, 0.5564, 0.827, 0.5564, 0.827, 0.5446, 0.8546, 0.5446, 0.6906, 0.8615, 0.6906, 0.8811, 0.6693, 0.8701, 0.6693, 0.8562, 0.6906, 0.8223, 0.6906, 0.8419, 0.6693, 0.8423, 0.6693, 0.8284, 0.6417, 0.9577, 0.5888, 0.9687, 0.5888, 0.9388, 0.6417, 0.9315, 0.9499, 0.01666, 0.9494, 0.05446, 0.9278, 0.05832, 0.9281, 0.03152, 0.2744, 0.2873, 0.3108, 0.2873, 0.3105, 0.4766, 0.2742, 0.4766, 0.3108, 0.2873, 0.3471, 0.2873, 0.3469, 0.4766, 0.3105, 0.4766, 0.3471, 0.2873, 0.3835, 0.2873, 0.3833, 0.4766, 0.3469, 0.4766, 0.3835, 0.2873, 0.4199, 0.2873, 0.4196, 0.4766, 0.3833, 0.4766, 0.4199, 0.2873, 0.4562, 0.2873, 0.456, 0.4766, 0.4196, 0.4766, 0.8113, 0.4202, 0.8113, 0.3855, 0.8578, 0.3849, 0.8578, 0.4195, 0.7697, 0.4727, 0.7697, 0.4584, 0.7922, 0.4588, 0.7922, 0.469, 0.6906, 0.8419, 0.6906, 0.8615, 0.6693, 0.8562, 0.6693, 0.8423, 0.7697, 0.487, 0.7697, 0.4727, 0.7922, 0.469, 0.7922, 0.4791, 0.5888, 0.9687, 0.5415, 0.9584, 0.5415, 0.932, 0.5888, 0.9388, 0.763, 0.71, 0.763, 0.7321, 0.7395, 0.7321, 0.7395, 0.71, 0.763, 0.7321, 0.763, 0.7542, 0.7395, 0.7542, 0.7395, 0.7321, 0.763, 0.7542, 0.763, 0.7763, 0.7395, 0.7763, 0.7395, 0.7542, 0.763, 0.7763, 0.763, 0.7984, 0.7395, 0.7984, 0.7395, 0.7763, 0.763, 0.7984, 0.763, 0.8205, 0.7395, 0.8205, 0.7395, 0.7984, 0.2744, 0.0, 0.3108, 1.94e-06, 0.3106, 0.04488, 0.2742, 0.04488, 0.5181, 0.8599, 0.4947, 0.8673, 0.4947, 0.8555, 0.5181, 0.8408, 0.5181, 0.8791, 0.4947, 0.8791, 0.4947, 0.8673, 0.5181, 0.8599, 0.5181, 0.8982, 0.4947, 0.8908, 0.4947, 0.8791, 0.5181, 0.8791, 0.5181, 0.9173, 0.4947, 0.9026, 0.4947, 0.8908, 0.5181, 0.8982, 0.7866, 0.71, 0.7866, 0.7321, 0.763, 0.7321, 0.763, 0.71, 0.7866, 0.7321, 0.7866, 0.7542, 0.763, 0.7542, 0.763, 0.7321, 0.7866, 0.7542, 0.7866, 0.7763, 0.763, 0.7763, 0.763, 0.7542, 0.7866, 0.7763, 0.7866, 0.7984, 0.763, 0.7984, 0.763, 0.7763, 0.7866, 0.7984, 0.7866, 0.8205, 0.763, 0.8205, 0.763, 0.7984, 0.9052, 0.7484, 0.9052, 0.7119, 0.9289, 0.7119, 0.9289, 0.7484, 0.9526, 0.7484, 0.9526, 0.783, 0.9289, 0.783, 0.9289, 0.7484, 0.9526, 0.783, 0.9526, 0.8176, 0.9289, 0.8176, 0.9289, 0.783, 0.9526, 0.8176, 0.9526, 0.8522, 0.9289, 0.8522, 0.9289, 0.8176, 0.9289, 0.8176, 0.9052, 0.8176, 0.9052, 0.783, 0.9289, 0.783, 0.9052, 0.8176, 0.8815, 0.8176, 0.8815, 0.783, 0.9052, 0.783, 0.8815, 0.8522, 0.8578, 0.8522, 0.8578, 0.8176, 0.8815, 0.8176, 0.9763, 0.7119, 1.0, 0.7119, 1.0, 0.7484, 0.9763, 0.7484, 0.8815, 0.783, 0.8578, 0.783, 0.8578, 0.7484, 0.8815, 0.7484, 0.8815, 0.8176, 0.8578, 0.8176, 0.8578, 0.783, 0.8815, 0.783, 0.9289, 0.783, 0.9052, 0.783, 0.9052, 0.7484, 0.9289, 0.7484, 0.9052, 0.783, 0.8815, 0.783, 0.8815, 0.7484, 0.9052, 0.7484, 0.9289, 0.8522, 0.9052, 0.8522, 0.9052, 0.8176, 0.9289, 0.8176, 0.9052, 0.8522, 0.8815, 0.8522, 0.8815, 0.8176, 0.9052, 0.8176, 0.8578, 0.7484, 0.8578, 0.7119, 0.8815, 0.7119, 0.8815, 0.7484, 0.8815, 0.7484, 0.8815, 0.7119, 0.9052, 0.7119, 0.9052, 0.7484, 0.9289, 0.7119, 0.9526, 0.7119, 0.9526, 0.7484, 0.9289, 0.7484, 0.9526, 0.7119, 0.9763, 0.7119, 0.9763, 0.7484, 0.9526, 0.7484, 1.0, 0.8176, 1.0, 0.8522, 0.9763, 0.8522, 0.9763, 0.8176, 0.9763, 0.8176, 0.9763, 0.8522, 0.9526, 0.8522, 0.9526, 0.8176, 1.0, 0.783, 1.0, 0.8176, 0.9763, 0.8176, 0.9763, 0.783, 0.9763, 0.783, 0.9763, 0.8176, 0.9526, 0.8176, 0.9526, 0.783, 1.0, 0.7484, 1.0, 0.783, 0.9763, 0.783, 0.9763, 0.7484, 0.9763, 0.7484, 0.9763, 0.783, 0.9526, 0.783, 0.9526, 0.7484, 0.9526, 0.8868, 0.9526, 0.8522, 0.9763, 0.8522, 0.9763, 0.8868, 1.0, 0.8522, 1.0, 0.8868, 0.9763, 0.8868, 0.9763, 0.8522, 0.9289, 0.8868, 0.9289, 0.8522, 0.9526, 0.8522, 0.9526, 0.8868, 0.9052, 0.8868, 0.9052, 0.8522, 0.9289, 0.8522, 0.9289, 0.8868, 0.8815, 0.8868, 0.8815, 0.8522, 0.9052, 0.8522, 0.9052, 0.8868, 0.8578, 0.8522, 0.8815, 0.8522, 0.8815, 0.8868, 0.8578, 0.8868, 0.42, 0.1708, 0.4564, 0.1708, 0.4562, 0.2873, 0.4199, 0.2873, 0.3836, 0.1708, 0.42, 0.1708, 0.4199, 0.2873, 0.3835, 0.2873, 0.3473, 0.1708, 0.3836, 0.1708, 0.3835, 0.2873, 0.3471, 0.2873, 0.3109, 0.1708, 0.3473, 0.1708, 0.3471, 0.2873, 0.3108, 0.2873, 0.2745, 0.1708, 0.3109, 0.1708, 0.3108, 0.2873, 0.2744, 0.2873, 0.4564, 0.1708, 0.4947, 0.1708, 0.4946, 0.2873, 0.4562, 0.2873, 0.1636, 0.5218, 0.128, 0.5222, 0.1455, 0.3325, 0.1741, 0.3321, 0.1992, 0.5213, 0.1636, 0.5218, 0.1741, 0.3321, 0.2027, 0.3318, 0.2348, 0.5209, 0.1992, 0.5213, 0.2027, 0.3318, 0.2313, 0.3314, 0.2704, 0.5205, 0.2348, 0.5209, 0.2313, 0.3314, 0.2599, 0.3311, 0.9494, 0.05446, 0.9488, 0.08809, 0.9273, 0.08216, 0.9278, 0.05832, 0.9488, 0.08809, 0.9499, 0.1045, 0.9281, 0.09377, 0.9273, 0.08216, 0.9023, 0.06234, 0.9025, 0.1003, 0.8804, 0.0859, 0.8803, 0.05898, 0.9025, 0.01316, 0.9016, 0.02901, 0.8798, 0.03535, 0.8804, 0.02411, 0.8546, 0.5446, 0.827, 0.5446, 0.8234, 0.5226, 0.8554, 0.5226, 0.8561, 0.6592, 0.8198, 0.6592, 0.8234, 0.6373, 0.8554, 0.6373, 0.5415, 0.8261, 0.5181, 0.8408, 0.5181, 0.8217, 0.5415, 0.7997, 0.5415, 0.9584, 0.5181, 0.9364, 0.5181, 0.9173, 0.5415, 0.932, 0.1516, 0.04513, 0.1238, 0.04547, 0.139, 0.02311, 0.159, 0.02287, 0.1794, 0.0448, 0.1516, 0.04513, 0.159, 0.02287, 0.1791, 0.02262, 0.2071, 0.04446, 0.1794, 0.0448, 0.1791, 0.02262, 0.1991, 0.02238, 0.2349, 0.04413, 0.2071, 0.04446, 0.1991, 0.02238, 0.2192, 0.02214, 0.2627, 0.04379, 0.2349, 0.04413, 0.2192, 0.02214, 0.2393, 0.0219, 0.1238, 0.04547, 0.09607, 0.04581, 0.1189, 0.02335, 0.139, 0.02311, 0.7445, 0.4379, 0.7445, 0.4518, 0.7139, 0.4518, 0.7139, 0.4495, 0.6914, 0.4238, 0.7165, 0.4202, 0.7093, 0.4466, 0.7051, 0.4472, 0.679, 0.4721, 0.679, 0.462, 0.7031, 0.4535, 0.7031, 0.4552, 0.7445, 0.4518, 0.7445, 0.4657, 0.7139, 0.4541, 0.7139, 0.4518, 0.7445, 0.4796, 0.7165, 0.4835, 0.7093, 0.4571, 0.7139, 0.4565, 0.6914, 0.4799, 0.679, 0.4721, 0.7031, 0.4552, 0.7051, 0.4565, 0.7445, 0.4657, 0.7445, 0.4796, 0.7139, 0.4565, 0.7139, 0.4541, 0.679, 0.4316, 0.6914, 0.4238, 0.7051, 0.4472, 0.7031, 0.4485, 0.7165, 0.4835, 0.6914, 0.4799, 0.7051, 0.4565, 0.7093, 0.4571, 0.679, 0.4417, 0.679, 0.4316, 0.7031, 0.4485, 0.7031, 0.4502, 0.7165, 0.4202, 0.7445, 0.424, 0.7139, 0.4472, 0.7093, 0.4466, 0.679, 0.4518, 0.679, 0.4417, 0.7031, 0.4502, 0.7031, 0.4518, 0.6906, 0.8027, 0.6906, 0.8223, 0.6693, 0.8284, 0.6693, 0.8145, 0.7697, 0.4441, 0.7697, 0.4298, 0.7922, 0.4386, 0.7922, 0.4487, 0.7139, 0.4495, 0.7093, 0.4492, 0.7093, 0.4466, 0.7139, 0.4472, 0.7139, 0.4518, 0.7093, 0.4518, 0.7093, 0.4492, 0.7139, 0.4495, 0.7139, 0.4541, 0.7093, 0.4545, 0.7093, 0.4518, 0.7139, 0.4518, 0.7139, 0.4565, 0.7093, 0.4571, 0.7093, 0.4545, 0.7139, 0.4541, 0.7093, 0.4492, 0.7051, 0.4495, 0.7051, 0.4472, 0.7093, 0.4466, 0.7093, 0.4518, 0.7051, 0.4518, 0.7051, 0.4495, 0.7093, 0.4492, 0.7093, 0.4545, 0.7051, 0.4542, 0.7051, 0.4518, 0.7093, 0.4518, 0.7093, 0.4571, 0.7051, 0.4565, 0.7051, 0.4542, 0.7093, 0.4545, 0.7051, 0.4565, 0.7031, 0.4552, 0.7031, 0.4535, 0.7051, 0.4542, 0.7051, 0.4542, 0.7031, 0.4535, 0.7031, 0.4518, 0.7051, 0.4518, 0.7051, 0.4518, 0.7031, 0.4518, 0.7031, 0.4502, 0.7051, 0.4495, 0.7051, 0.4495, 0.7031, 0.4502, 0.7031, 0.4485, 0.7051, 0.4472, 0.679, 0.462, 0.679, 0.4518, 0.7031, 0.4518, 0.7031, 0.4535, 0.7445, 0.424, 0.7445, 0.4379, 0.7139, 0.4495, 0.7139, 0.4472, 0.7445, 0.4393, 0.7445, 0.4202, 0.7697, 0.4298, 0.7697, 0.4441, 0.7146, 0.7894, 0.7146, 0.8157, 0.6906, 0.8223, 0.6906, 0.8027, 0.9273, 0.0, 0.9261, 0.02119, 0.9016, 0.02901, 0.9025, 0.01316, 0.9271, 0.06574, 0.9273, 0.1165, 0.9025, 0.1003, 0.9023, 0.06234, 0.9729, 0.09548, 0.9744, 0.1174, 0.9499, 0.1045, 0.9488, 0.08809, 0.9737, 0.05053, 0.9729, 0.09548, 0.9488, 0.08809, 0.9494, 0.05446, 0.7445, 0.4966, 0.7445, 0.4775, 0.7697, 0.4727, 0.7697, 0.487, 0.7146, 0.8419, 0.7146, 0.8681, 0.6906, 0.8615, 0.6906, 0.8419, 0.7445, 0.4775, 0.7445, 0.4584, 0.7697, 0.4584, 0.7697, 0.4727, 0.9744, 0.0, 0.9737, 0.05053, 0.9494, 0.05446, 0.9499, 0.01666, 0.7146, 0.8157, 0.7146, 0.8419, 0.6906, 0.8419, 0.6906, 0.8223, 0.7146, 0.8681, 0.7146, 0.8943, 0.6906, 0.8811, 0.6906, 0.8615, 0.7445, 0.4584, 0.7445, 0.4393, 0.7697, 0.4441, 0.7697, 0.4584, 0.9261, 0.02119, 0.9271, 0.06574, 0.9023, 0.06234, 0.9016, 0.02901, 0.6401, 0.7105, 0.6764, 0.71, 0.6776, 0.7874, 0.6413, 0.7878, 0.6037, 0.7109, 0.6401, 0.7105, 0.6413, 0.7878, 0.605, 0.7882, 0.5674, 0.7113, 0.6037, 0.7109, 0.605, 0.7882, 0.5686, 0.7886, 0.5311, 0.7117, 0.5674, 0.7113, 0.5686, 0.7886, 0.5321, 0.789, 0.4947, 0.7121, 0.5311, 0.7117, 0.5321, 0.789, 0.496, 0.7894, 0.4196, 0.4766, 0.456, 0.4766, 0.4559, 0.6721, 0.4195, 0.6721, 0.3833, 0.4766, 0.4196, 0.4766, 0.4195, 0.6721, 0.3832, 0.6721, 0.3469, 0.4766, 0.3833, 0.4766, 0.3832, 0.6721, 0.3468, 0.6721, 0.3105, 0.4766, 0.3469, 0.4766, 0.3468, 0.6721, 0.3104, 0.6721, 0.2742, 0.4766, 0.3105, 0.4766, 0.3104, 0.6721, 0.2741, 0.6721, 0.456, 0.4766, 0.4943, 0.4766, 0.4942, 0.6721, 0.4559, 0.6721, 0.6764, 0.71, 0.7147, 0.7096, 0.7159, 0.7869, 0.6776, 0.7874, 0.1317, 0.7951, 0.06635, 0.7959, 0.06532, 0.7184, 0.1306, 0.7176, 0.1673, 0.7947, 0.1317, 0.7951, 0.1306, 0.7176, 0.1662, 0.7172, 0.2028, 0.7943, 0.1673, 0.7947, 0.1662, 0.7172, 0.2018, 0.7168, 0.2384, 0.7938, 0.2028, 0.7943, 0.2018, 0.7168, 0.2374, 0.7163, 0.274, 0.7934, 0.2384, 0.7938, 0.2374, 0.7163, 0.273, 0.7159, 0.06635, 0.7959, 0.001032, 0.7967, 0.0, 0.7192, 0.06532, 0.7184, 0.9683, 0.2097, 0.9323, 0.2097, 0.9322, 0.4051, 0.9681, 0.4051, 0.7491, 0.2098, 0.8145, 0.2098, 0.8145, 0.1755, 0.7493, 0.1755, 0.8198, 0.5005, 0.7904, 0.5005, 0.7908, 0.5348, 0.8198, 0.5349, 0.9682, 0.595, 0.9681, 0.4051, 0.9322, 0.4051, 0.9323, 0.595, 0.8145, 0.2098, 0.8798, 0.2098, 0.8798, 0.1754, 0.8145, 0.1755, 0.9682, 0.595, 0.9323, 0.595, 0.9323, 0.7119, 0.9683, 0.7119, 0.7646, 0.5005, 0.7648, 0.5347, 0.7908, 0.5348, 0.7904, 0.5005, 0.8198, 0.6389, 0.7911, 0.6388, 0.7911, 0.6734, 0.8198, 0.6734, 0.8198, 0.5697, 0.7911, 0.5697, 0.7911, 0.6043, 0.8198, 0.6043, 0.8198, 0.6043, 0.7911, 0.6043, 0.7911, 0.6388, 0.8198, 0.6389, 0.8198, 0.5349, 0.7908, 0.5348, 0.7911, 0.5697, 0.8198, 0.5697, 0.8198, 0.7099, 0.8198, 0.6734, 0.7911, 0.6734, 0.7911, 0.7099, 0.7911, 0.5697, 0.7651, 0.5697, 0.7651, 0.6043, 0.7911, 0.6043, 0.7908, 0.5348, 0.7648, 0.5347, 0.7651, 0.5697, 0.7911, 0.5697, 0.7911, 0.6043, 0.7651, 0.6043, 0.7651, 0.6388, 0.7911, 0.6388, 0.7911, 0.7099, 0.7911, 0.6734, 0.7651, 0.6734, 0.7651, 0.7099, 0.7911, 0.6388, 0.7651, 0.6388, 0.7651, 0.6734, 0.7911, 0.6734, 0.8798, 0.03653, 0.8798, 2.248e-09, 0.8146, 1.793e-09, 0.8146, 0.03653, 0.8798, 0.07119, 0.8798, 0.03653, 0.8146, 0.03653, 0.8146, 0.07119, 0.8798, 0.1754, 0.8798, 0.1405, 0.8146, 0.1405, 0.8145, 0.1755, 0.8798, 0.1058, 0.8798, 0.07119, 0.8146, 0.07119, 0.8146, 0.1058, 0.8798, 0.1405, 0.8798, 0.1058, 0.8146, 0.1058, 0.8146, 0.1405, 0.8146, 0.03653, 0.8146, 1.793e-09, 0.7494, 9.552e-10, 0.7494, 0.03653, 0.8146, 0.1405, 0.8146, 0.1058, 0.7494, 0.1058, 0.7494, 0.1405, 0.8146, 0.07119, 0.8146, 0.03653, 0.7494, 0.03653, 0.7494, 0.07119, 0.8145, 0.1755, 0.8146, 0.1405, 0.7494, 0.1405, 0.7493, 0.1755, 0.8146, 0.1058, 0.8146, 0.07119, 0.7494, 0.07119, 0.7494, 0.1058, 0.7494, 0.1405, 0.7494, 0.1058, 0.6791, 0.1058, 0.6791, 0.1405, 0.7494, 0.07119, 0.7494, 0.03653, 0.6791, 0.03653, 0.6791, 0.07119, 0.7493, 0.1755, 0.7494, 0.1405, 0.6791, 0.1405, 0.679, 0.1755, 0.7494, 0.03653, 0.7494, 9.552e-10, 0.6791, 0.0, 0.6791, 0.03653, 0.7494, 0.1058, 0.7494, 0.07119, 0.6791, 0.07119, 0.6791, 0.1058, 0.679, 1.119e-06, 0.6423, 0.0, 0.6422, 0.1958, 0.6789, 0.1958, 0.6423, 0.0, 0.6059, 1.435e-06, 0.6058, 0.1958, 0.6422, 0.1958, 0.5695, 2.87e-06, 0.5332, 4.304e-06, 0.5331, 0.1958, 0.5695, 0.1958, 0.5332, 4.304e-06, 0.4948, 5.816e-06, 0.4947, 0.1958, 0.5331, 0.1958, 0.6059, 1.435e-06, 0.5695, 2.87e-06, 0.5695, 0.1958, 0.6058, 0.1958, 0.6789, 0.1958, 0.6422, 0.1958, 0.6422, 0.3858, 0.679, 0.3858, 0.6422, 0.1958, 0.6058, 0.1958, 0.6059, 0.3858, 0.6422, 0.3858, 0.5695, 0.1958, 0.5331, 0.1958, 0.5331, 0.3858, 0.5695, 0.3858, 0.5331, 0.1958, 0.4947, 0.1958, 0.4948, 0.3858, 0.5331, 0.3858, 0.6058, 0.1958, 0.5695, 0.1958, 0.5695, 0.3858, 0.6059, 0.3858, 0.679, 0.3858, 0.6422, 0.3858, 0.6423, 0.5005, 0.679, 0.5005, 0.6422, 0.3858, 0.6059, 0.3858, 0.6059, 0.5005, 0.6423, 0.5005, 0.5695, 0.3858, 0.5331, 0.3858, 0.5332, 0.5005, 0.5695, 0.5005, 0.5331, 0.3858, 0.4948, 0.3858, 0.4948, 0.5005, 0.5332, 0.5005, 0.6059, 0.3858, 0.5695, 0.3858, 0.5695, 0.5005, 0.6059, 0.5005, 0.8619, 0.7119, 0.9322, 0.7106, 0.928, 0.5147, 0.8578, 0.5165, 0.8578, 0.5165, 0.928, 0.5147, 0.9311, 0.3248, 0.8737, 0.3267, 0.8737, 0.3267, 0.9311, 0.3248, 0.9322, 0.2101, 0.8832, 0.2098, 0.7648, 0.5347, 0.7159, 0.5348, 0.716, 0.5697, 0.7651, 0.5697, 0.7651, 0.5697, 0.716, 0.5697, 0.716, 0.6043, 0.7651, 0.6043, 0.7651, 0.6043, 0.716, 0.6043, 0.716, 0.6389, 0.7651, 0.6388, 0.7651, 0.6388, 0.716, 0.6389, 0.716, 0.6735, 0.7651, 0.6734, 0.7651, 0.6734, 0.716, 0.6735, 0.716, 0.71, 0.7651, 0.7099])
me_plane.materials.append(mat_blaumetall)
me_plane.materials.append(mat_streifen)
me_plane.materials.append(mat_innenleben)
me_plane.use_remesh_preserve_volume = False
me_plane.use_remesh_preserve_attributes = False
me_plane.use_mirror_vertex_groups = False
me_plane.update()

# ---- objects
ob_cube_001 = bpy.data.objects.new('Cube.001', me_cube_001)
ob_cube = bpy.data.objects.new('Cube', me_cube)
ob_plane_002 = bpy.data.objects.new('Plane.002', me_plane_002)
ob_plane = bpy.data.objects.new('Plane', me_plane)

# ---- transforms, parenting, visibility, modifiers, constraints
ob_cube_001.location = (-2.403, -0.8125, 0.6219)
ob_cube_001.scale = (1.0, 0.8027, 1.0)
ob_cube_001.lineart.crease_threshold = 0.0
_m = ob_cube_001.modifiers.new('Subsurf', 'SUBSURF')
_m.uv_smooth = 'PRESERVE_CORNERS'
_m.quality = 2
_m.levels = 2
_m.show_only_control_edges = False
ob_cube.location = (-3.828, -0.02514, 0.1457)
ob_cube.scale = (1.0, 1.561, 0.4384)
ob_cube.lineart.crease_threshold = 0.0
ob_plane_002.location = (0.0, 0.0, -0.03422)
ob_plane_002.rotation_euler = (1.571, -0.0, 0.0)
ob_plane_002.scale = (1.008, 0.929, 0.929)
ob_plane_002.lineart.crease_threshold = 0.0
_m = ob_plane_002.modifiers.new('Mirror', 'MIRROR')
_m.use_axis = (False, False, True)
_m.use_clip = True
_m = ob_plane_002.modifiers.new('Subsurf', 'SUBSURF')
_m.uv_smooth = 'PRESERVE_CORNERS'
_m.quality = 2
_m.levels = 2
_m.show_only_control_edges = False
_m = ob_plane_002.modifiers.new('Solidify', 'SOLIDIFY')
_m.thickness = 0.086
_m.nonmanifold_thickness_mode = 'FIXED'
_m.nonmanifold_merge_threshold = 0.0003
ob_plane.location = (0.0, 0.0, 0.0)
ob_plane.rotation_euler = (1.571, -0.0, 0.0)
ob_plane.lineart.crease_threshold = 0.0
_m = ob_plane.modifiers.new('Mirror', 'MIRROR')
_m.use_axis = (False, False, True)
_m.use_clip = True
_m = ob_plane.modifiers.new('Subsurf', 'SUBSURF')
_m.uv_smooth = 'PRESERVE_CORNERS'
_m.quality = 2
_m.show_only_control_edges = False

# ---- collection membership
col_collection_1.objects.link(ob_cube_001)
col_collection_1.objects.link(ob_cube)
col_collection_1.objects.link(ob_plane_002)
col_collection_1.objects.link(ob_plane)

# ---- scene / render settings (as saved in the file)
scene.frame_start = 1; scene.frame_end = 250; scene.frame_set(135)
scene.render.engine = 'CYCLES'
scene.render.resolution_percentage = 50
scene.render.dither_intensity = 0.0
scene.cycles.use_denoising = False
scene.cycles.samples = 128
scene.cycles.sampling_pattern = 'TABULATED_SOBOL'
scene.cycles.light_sampling_threshold = 0.0
scene.cycles.use_adaptive_sampling = False
scene.cycles.use_light_tree = False
scene.cycles.blur_glossy = 0.0
scene.cycles.sample_clamp_indirect = 0.0
scene.view_settings.view_transform = 'Standard'
bpy.context.view_layer.update()

# ---- added for rendering (the .blend has no active camera and no usable light): camera, sun
cam_auto = bpy.data.cameras.new('AutoCamera')
cam_auto.lens = 50.0
cam_auto.sensor_width = 36.0
cam_auto.clip_end = 1000.0
ob_auto_camera = bpy.data.objects.new('AutoCamera', cam_auto)
scene.collection.objects.link(ob_auto_camera)
ob_auto_camera.location = (8.08772, -12.1717, 8.34899)
ob_auto_camera.rotation_euler = (1.09748, -7.21219e-08, 0.694738)
scene.camera = ob_auto_camera
light_auto_sun = bpy.data.lights.new('AutoSun', 'SUN')
light_auto_sun.energy = 3.0
light_auto_sun.angle = 0.0523599
ob_auto_sun = bpy.data.objects.new('AutoSun', light_auto_sun)
scene.collection.objects.link(ob_auto_sun)
ob_auto_sun.rotation_euler = (0.872665, 0.174533, 0.523599)
bpy.context.view_layer.update()
